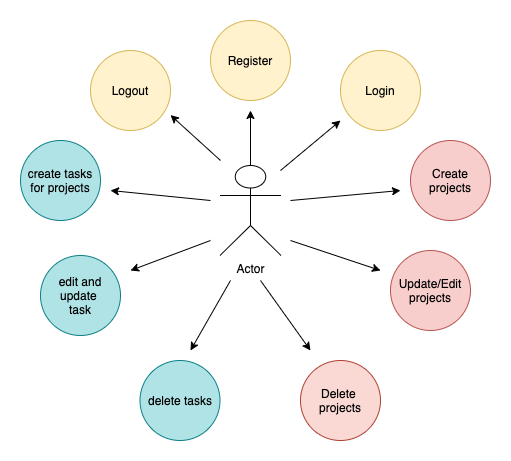

The diagram above was exported from draw.io. Its source (the exported page's mxGraphModel, read from the mxfile embedded in the PNG):
<mxGraphModel dx="932" dy="599" grid="1" gridSize="10" guides="1" tooltips="1" connect="1" arrows="1" fold="1" page="1" pageScale="1" pageWidth="827" pageHeight="1169" math="0" shadow="0">
  <root>
    <mxCell id="0" />
    <mxCell id="1" parent="0" />
    <mxCell id="fdoxef1b_gkwcruY-uGJ-12" style="edgeStyle=orthogonalEdgeStyle;rounded=0;orthogonalLoop=1;jettySize=auto;html=1;" parent="1" source="fdoxef1b_gkwcruY-uGJ-1" edge="1">
      <mxGeometry relative="1" as="geometry">
        <mxPoint x="410" y="190" as="targetPoint" />
      </mxGeometry>
    </mxCell>
    <mxCell id="fdoxef1b_gkwcruY-uGJ-1" value="Actor" style="shape=umlActor;verticalLabelPosition=bottom;labelBackgroundColor=#ffffff;verticalAlign=top;html=1;outlineConnect=0;fillColor=none;" parent="1" vertex="1">
      <mxGeometry x="379.5" y="245" width="61" height="90" as="geometry" />
    </mxCell>
    <mxCell id="fdoxef1b_gkwcruY-uGJ-2" value="Login" style="ellipse;whiteSpace=wrap;html=1;aspect=fixed;fillColor=#fff2cc;strokeColor=#d6b656;" parent="1" vertex="1">
      <mxGeometry x="500" y="130" width="80" height="80" as="geometry" />
    </mxCell>
    <mxCell id="fdoxef1b_gkwcruY-uGJ-3" value="Register" style="ellipse;whiteSpace=wrap;html=1;aspect=fixed;fillColor=#fff2cc;strokeColor=#d6b656;" parent="1" vertex="1">
      <mxGeometry x="370" y="100" width="80" height="80" as="geometry" />
    </mxCell>
    <mxCell id="fdoxef1b_gkwcruY-uGJ-5" value="Logout" style="ellipse;whiteSpace=wrap;html=1;aspect=fixed;fillColor=#fff2cc;strokeColor=#d6b656;" parent="1" vertex="1">
      <mxGeometry x="250" y="130" width="80" height="80" as="geometry" />
    </mxCell>
    <mxCell id="fdoxef1b_gkwcruY-uGJ-6" value="Delete&amp;nbsp; projects" style="ellipse;whiteSpace=wrap;html=1;aspect=fixed;fillColor=#fad9d5;strokeColor=#ae4132;" parent="1" vertex="1">
      <mxGeometry x="460" y="440" width="80" height="80" as="geometry" />
    </mxCell>
    <mxCell id="fdoxef1b_gkwcruY-uGJ-7" value="Create projects" style="ellipse;whiteSpace=wrap;html=1;aspect=fixed;fillColor=#f8cecc;strokeColor=#b85450;" parent="1" vertex="1">
      <mxGeometry x="570" y="220" width="80" height="80" as="geometry" />
    </mxCell>
    <mxCell id="fdoxef1b_gkwcruY-uGJ-8" value="delete tasks&lt;br&gt;" style="ellipse;whiteSpace=wrap;html=1;aspect=fixed;fillColor=#b0e3e6;strokeColor=#0e8088;" parent="1" vertex="1">
      <mxGeometry x="299.5" y="440" width="80" height="80" as="geometry" />
    </mxCell>
    <mxCell id="fdoxef1b_gkwcruY-uGJ-9" value="edit and update &lt;br&gt;task" style="ellipse;whiteSpace=wrap;html=1;aspect=fixed;fillColor=#b0e3e6;strokeColor=#0e8088;" parent="1" vertex="1">
      <mxGeometry x="200" y="335" width="80" height="80" as="geometry" />
    </mxCell>
    <mxCell id="fdoxef1b_gkwcruY-uGJ-10" value="create tasks for projects" style="ellipse;whiteSpace=wrap;html=1;aspect=fixed;fillColor=#b0e3e6;strokeColor=#0e8088;" parent="1" vertex="1">
      <mxGeometry x="180" y="220" width="80" height="80" as="geometry" />
    </mxCell>
    <mxCell id="2ptF_S5BBpYioAZsqT7K-1" value="Update/Edit projects" style="ellipse;whiteSpace=wrap;html=1;aspect=fixed;fillColor=#f8cecc;strokeColor=#b85450;" vertex="1" parent="1">
      <mxGeometry x="550" y="330" width="80" height="80" as="geometry" />
    </mxCell>
    <mxCell id="2ptF_S5BBpYioAZsqT7K-5" value="" style="endArrow=classic;html=1;" edge="1" parent="1">
      <mxGeometry width="50" height="50" relative="1" as="geometry">
        <mxPoint x="450" y="280" as="sourcePoint" />
        <mxPoint x="560" y="270" as="targetPoint" />
      </mxGeometry>
    </mxCell>
    <mxCell id="2ptF_S5BBpYioAZsqT7K-6" value="" style="endArrow=classic;html=1;" edge="1" parent="1">
      <mxGeometry width="50" height="50" relative="1" as="geometry">
        <mxPoint x="440" y="250" as="sourcePoint" />
        <mxPoint x="500" y="200" as="targetPoint" />
      </mxGeometry>
    </mxCell>
    <mxCell id="2ptF_S5BBpYioAZsqT7K-7" value="" style="endArrow=classic;html=1;" edge="1" parent="1">
      <mxGeometry width="50" height="50" relative="1" as="geometry">
        <mxPoint x="450" y="320" as="sourcePoint" />
        <mxPoint x="540" y="350" as="targetPoint" />
      </mxGeometry>
    </mxCell>
    <mxCell id="2ptF_S5BBpYioAZsqT7K-8" value="" style="endArrow=classic;html=1;" edge="1" parent="1">
      <mxGeometry width="50" height="50" relative="1" as="geometry">
        <mxPoint x="420" y="360" as="sourcePoint" />
        <mxPoint x="470" y="430" as="targetPoint" />
      </mxGeometry>
    </mxCell>
    <mxCell id="2ptF_S5BBpYioAZsqT7K-9" value="" style="endArrow=classic;html=1;" edge="1" parent="1">
      <mxGeometry width="50" height="50" relative="1" as="geometry">
        <mxPoint x="370" y="280" as="sourcePoint" />
        <mxPoint x="270" y="270" as="targetPoint" />
      </mxGeometry>
    </mxCell>
    <mxCell id="2ptF_S5BBpYioAZsqT7K-10" value="" style="endArrow=classic;html=1;entryX=1;entryY=0.807;entryDx=0;entryDy=0;entryPerimeter=0;" edge="1" parent="1" target="fdoxef1b_gkwcruY-uGJ-5">
      <mxGeometry width="50" height="50" relative="1" as="geometry">
        <mxPoint x="380" y="240" as="sourcePoint" />
        <mxPoint x="380" y="200" as="targetPoint" />
      </mxGeometry>
    </mxCell>
    <mxCell id="2ptF_S5BBpYioAZsqT7K-11" value="" style="endArrow=classic;html=1;" edge="1" parent="1">
      <mxGeometry width="50" height="50" relative="1" as="geometry">
        <mxPoint x="390" y="360" as="sourcePoint" />
        <mxPoint x="350" y="430" as="targetPoint" />
      </mxGeometry>
    </mxCell>
    <mxCell id="2ptF_S5BBpYioAZsqT7K-12" value="" style="endArrow=classic;html=1;" edge="1" parent="1">
      <mxGeometry width="50" height="50" relative="1" as="geometry">
        <mxPoint x="370" y="320" as="sourcePoint" />
        <mxPoint x="290" y="350" as="targetPoint" />
      </mxGeometry>
    </mxCell>
  </root>
</mxGraphModel>